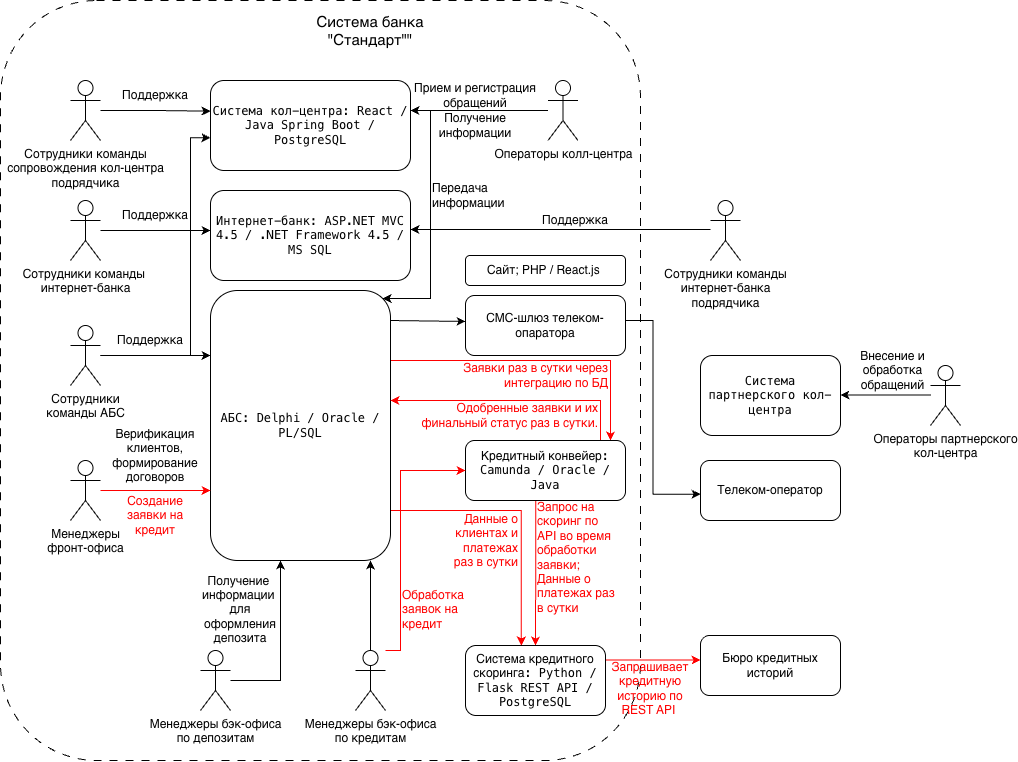

The diagram above was exported from draw.io. Its source (the exported page's mxGraphModel, read from the mxfile embedded in the PNG):
<mxGraphModel dx="589" dy="397" grid="1" gridSize="10" guides="1" tooltips="1" connect="1" arrows="1" fold="1" page="1" pageScale="1" pageWidth="827" pageHeight="1169" math="0" shadow="0">
  <root>
    <mxCell id="0" />
    <mxCell id="1" parent="0" />
    <mxCell id="SyD_qDvCjFnRWm6ahaFj-13" parent="1" style="rounded=1;whiteSpace=wrap;html=1;roundedPerimeter=1;dashed=1;dashPattern=8 8;movable=0;resizable=0;rotatable=0;deletable=0;editable=0;locked=1;connectable=0;" value="" vertex="1">
      <mxGeometry height="760" width="640" x="70" y="20" as="geometry" />
    </mxCell>
    <mxCell id="Pj5tfGkuIvmTG19kb2ux-4" edge="1" parent="1" source="SyD_qDvCjFnRWm6ahaFj-1" style="edgeStyle=orthogonalEdgeStyle;rounded=0;orthogonalLoop=1;jettySize=auto;html=1;entryX=0.002;entryY=0.433;entryDx=0;entryDy=0;exitX=1;exitY=0.071;exitDx=0;exitDy=0;" target="SyD_qDvCjFnRWm6ahaFj-6">
      <mxGeometry relative="1" x="-0.4979" as="geometry">
        <Array as="points">
          <mxPoint x="458.9" y="340" />
        </Array>
        <mxPoint x="480.0000000000001" y="360.01" as="sourcePoint" />
        <mxPoint x="534.9999999999999" y="329.9807753479125" as="targetPoint" />
      </mxGeometry>
    </mxCell>
    <mxCell id="Pj5tfGkuIvmTG19kb2ux-5" edge="1" parent="1" source="SyD_qDvCjFnRWm6ahaFj-1" style="edgeStyle=orthogonalEdgeStyle;rounded=0;orthogonalLoop=1;jettySize=auto;html=1;strokeColor=#FF0000;" target="SyD_qDvCjFnRWm6ahaFj-10">
      <mxGeometry relative="1" x="-0.15" as="geometry">
        <Array as="points">
          <mxPoint x="680" y="380" />
        </Array>
        <mxPoint x="640" y="490" as="targetPoint" />
      </mxGeometry>
    </mxCell>
    <mxCell id="PMXtfGWWivrqEuGCcmEL-6" edge="1" parent="1" source="SyD_qDvCjFnRWm6ahaFj-1" style="edgeStyle=orthogonalEdgeStyle;rounded=0;orthogonalLoop=1;jettySize=auto;html=1;entryX=0.4;entryY=0.006;entryDx=0;entryDy=0;fontColor=#FF0000;strokeColor=#FF0000;" target="SyD_qDvCjFnRWm6ahaFj-11">
      <mxGeometry relative="1" x="-0.1101" as="geometry">
        <Array as="points">
          <mxPoint x="590.8" y="530" />
        </Array>
        <mxPoint x="569.9999999999999" y="602.054794520548" as="targetPoint" />
      </mxGeometry>
    </mxCell>
    <mxCell id="SyD_qDvCjFnRWm6ahaFj-1" parent="1" style="rounded=1;whiteSpace=wrap;html=1;roundedPerimeter=1;movable=1;resizable=1;rotatable=1;deletable=1;editable=1;locked=0;connectable=1;" value="&lt;span style=&quot;font-family: monospace;&quot;&gt;АБС: Delphi / Oracle / PL/SQL&lt;/span&gt;" vertex="1">
      <mxGeometry height="270" width="180" x="280" y="310" as="geometry" />
    </mxCell>
    <mxCell id="SyD_qDvCjFnRWm6ahaFj-2" parent="1" style="rounded=1;whiteSpace=wrap;html=1;roundedPerimeter=1;movable=0;resizable=0;rotatable=0;deletable=0;editable=0;locked=1;connectable=0;" value="&lt;span style=&quot;font-family: monospace;&quot;&gt;Интернет-банк: ASP.NET MVC 4.5 / .NET Framework 4.5 / MS SQL&lt;/span&gt;" vertex="1">
      <mxGeometry height="90" width="200" x="280" y="210" as="geometry" />
    </mxCell>
    <mxCell id="SyD_qDvCjFnRWm6ahaFj-3" parent="1" style="rounded=1;whiteSpace=wrap;html=1;roundedPerimeter=1;movable=1;resizable=1;rotatable=1;deletable=1;editable=1;locked=0;connectable=1;" value="Сайт; PHP / React.js&amp;nbsp;" vertex="1">
      <mxGeometry height="30" width="160" x="535" y="275" as="geometry" />
    </mxCell>
    <mxCell id="SyD_qDvCjFnRWm6ahaFj-4" parent="1" style="rounded=1;whiteSpace=wrap;html=1;roundedPerimeter=1;movable=1;resizable=1;rotatable=1;deletable=1;editable=1;locked=0;connectable=1;" value="&lt;span style=&quot;font-family: monospace;&quot;&gt;Система кол-центра: React / Java Spring Boot / PostgreSQL&lt;/span&gt;" vertex="1">
      <mxGeometry height="90" width="200" x="280" y="100" as="geometry" />
    </mxCell>
    <mxCell id="SyD_qDvCjFnRWm6ahaFj-5" parent="1" style="rounded=1;whiteSpace=wrap;html=1;roundedPerimeter=1;" value="&lt;span style=&quot;font-family: monospace;&quot;&gt;Система партнерского кол-центра&lt;/span&gt;" vertex="1">
      <mxGeometry height="80" width="140" x="770" y="375" as="geometry" />
    </mxCell>
    <mxCell id="SyD_qDvCjFnRWm6ahaFj-66" edge="1" parent="1" source="SyD_qDvCjFnRWm6ahaFj-6" style="edgeStyle=orthogonalEdgeStyle;rounded=0;orthogonalLoop=1;jettySize=auto;html=1;exitX=1;exitY=0.5;exitDx=0;exitDy=0;entryX=0.003;entryY=0.561;entryDx=0;entryDy=0;" target="SyD_qDvCjFnRWm6ahaFj-7">
      <mxGeometry relative="1" x="0.0376" as="geometry">
        <Array as="points">
          <mxPoint x="675" y="340" />
          <mxPoint x="722.5" y="340" />
          <mxPoint x="722.5" y="513.7" />
        </Array>
      </mxGeometry>
    </mxCell>
    <mxCell id="SyD_qDvCjFnRWm6ahaFj-6" parent="1" style="rounded=1;whiteSpace=wrap;html=1;roundedPerimeter=1;movable=1;resizable=1;rotatable=1;deletable=1;editable=1;locked=0;connectable=1;" value="СМС-шлюз телеком-опаратора" vertex="1">
      <mxGeometry height="60" width="160" x="535" y="315" as="geometry" />
    </mxCell>
    <mxCell id="SyD_qDvCjFnRWm6ahaFj-7" parent="1" style="rounded=1;whiteSpace=wrap;html=1;roundedPerimeter=1;" value="Телеком-оператор" vertex="1">
      <mxGeometry height="60" width="140" x="770" y="480" as="geometry" />
    </mxCell>
    <mxCell id="PMXtfGWWivrqEuGCcmEL-3" edge="1" parent="1" source="SyD_qDvCjFnRWm6ahaFj-10" style="edgeStyle=orthogonalEdgeStyle;rounded=0;orthogonalLoop=1;jettySize=auto;html=1;strokeColor=#FF0000;exitX=0.44;exitY=0.988;exitDx=0;exitDy=0;entryX=0.5;entryY=0;entryDx=0;entryDy=0;" target="SyD_qDvCjFnRWm6ahaFj-11">
      <mxGeometry relative="1" x="-0.4498" as="geometry">
        <Array as="points" />
        <mxPoint x="605" y="650" as="targetPoint" />
      </mxGeometry>
    </mxCell>
    <mxCell id="PMXtfGWWivrqEuGCcmEL-9" edge="1" parent="1" source="SyD_qDvCjFnRWm6ahaFj-10" style="edgeStyle=orthogonalEdgeStyle;rounded=0;orthogonalLoop=1;jettySize=auto;html=1;strokeColor=#FF0000;">
      <mxGeometry relative="1" x="0.216" as="geometry">
        <Array as="points">
          <mxPoint x="670" y="420" />
          <mxPoint x="460" y="420" />
        </Array>
        <mxPoint x="460" y="420" as="targetPoint" />
      </mxGeometry>
    </mxCell>
    <mxCell id="SyD_qDvCjFnRWm6ahaFj-10" parent="1" style="rounded=1;whiteSpace=wrap;html=1;roundedPerimeter=1;movable=1;resizable=1;rotatable=1;deletable=1;editable=1;locked=0;connectable=1;" value="Кредитный конвейер&lt;code&gt;: Camunda / Oracle / Java&lt;/code&gt;" vertex="1">
      <mxGeometry height="60" width="160" x="535" y="460" as="geometry" />
    </mxCell>
    <mxCell id="PMXtfGWWivrqEuGCcmEL-4" edge="1" parent="1" source="SyD_qDvCjFnRWm6ahaFj-11" style="edgeStyle=orthogonalEdgeStyle;rounded=0;orthogonalLoop=1;jettySize=auto;html=1;entryX=0.009;entryY=0.41;entryDx=0;entryDy=0;strokeColor=#FF0000;" target="SyD_qDvCjFnRWm6ahaFj-12">
      <mxGeometry relative="1" as="geometry">
        <Array as="points">
          <mxPoint x="770" y="680" />
        </Array>
      </mxGeometry>
    </mxCell>
    <mxCell id="SyD_qDvCjFnRWm6ahaFj-11" parent="1" style="rounded=1;whiteSpace=wrap;html=1;roundedPerimeter=1;movable=1;resizable=1;rotatable=1;deletable=1;editable=1;locked=0;connectable=1;" value="Система кредитного скоринга&lt;code&gt;: Python / Flask REST API / PostgreSQL&lt;/code&gt;" vertex="1">
      <mxGeometry height="70" width="140" x="535" y="665" as="geometry" />
    </mxCell>
    <mxCell id="SyD_qDvCjFnRWm6ahaFj-12" parent="1" style="rounded=1;whiteSpace=wrap;html=1;roundedPerimeter=1;" value="Бюро кредитных историй" vertex="1">
      <mxGeometry height="60" width="140" x="770" y="655" as="geometry" />
    </mxCell>
    <mxCell id="SyD_qDvCjFnRWm6ahaFj-40" edge="1" parent="1" source="SyD_qDvCjFnRWm6ahaFj-14" style="edgeStyle=orthogonalEdgeStyle;rounded=0;orthogonalLoop=1;jettySize=auto;html=1;strokeColor=#FF0000;">
      <mxGeometry relative="1" as="geometry">
        <mxPoint x="280" y="510" as="targetPoint" />
      </mxGeometry>
    </mxCell>
    <mxCell id="SyD_qDvCjFnRWm6ahaFj-14" parent="1" style="shape=umlActor;verticalLabelPosition=bottom;verticalAlign=top;html=1;outlineConnect=0;" value="Менеджеры&lt;div&gt;фронт-офиса&lt;/div&gt;&lt;div&gt;&lt;br&gt;&lt;/div&gt;" vertex="1">
      <mxGeometry height="60" width="30" x="140" y="480" as="geometry" />
    </mxCell>
    <mxCell id="SyD_qDvCjFnRWm6ahaFj-15" parent="1" style="text;html=1;whiteSpace=wrap;strokeColor=none;fillColor=none;align=center;verticalAlign=middle;rounded=0;strokeWidth=1;fontSize=15;" value="Система банка &quot;Стандарт&quot;&quot;" vertex="1">
      <mxGeometry height="40" width="180" x="350" y="30" as="geometry" />
    </mxCell>
    <mxCell id="SyD_qDvCjFnRWm6ahaFj-43" edge="1" parent="1" source="SyD_qDvCjFnRWm6ahaFj-26" style="edgeStyle=orthogonalEdgeStyle;rounded=0;orthogonalLoop=1;jettySize=auto;html=1;">
      <mxGeometry relative="1" as="geometry">
        <mxPoint x="280" y="250" as="targetPoint" />
      </mxGeometry>
    </mxCell>
    <mxCell id="SyD_qDvCjFnRWm6ahaFj-26" parent="1" style="shape=umlActor;verticalLabelPosition=bottom;verticalAlign=top;html=1;outlineConnect=0;" value="Сотрудники команды&amp;nbsp;&lt;div&gt;интернет-банка&lt;/div&gt;" vertex="1">
      <mxGeometry height="60" width="30" x="140" y="220" as="geometry" />
    </mxCell>
    <mxCell id="SyD_qDvCjFnRWm6ahaFj-46" edge="1" parent="1" source="SyD_qDvCjFnRWm6ahaFj-28" style="edgeStyle=orthogonalEdgeStyle;rounded=0;orthogonalLoop=1;jettySize=auto;html=1;">
      <mxGeometry relative="1" x="0.0333" as="geometry">
        <Array as="points">
          <mxPoint x="700" y="249" />
          <mxPoint x="700" y="249" />
        </Array>
        <mxPoint x="770" y="249" as="sourcePoint" />
        <mxPoint x="480" y="249" as="targetPoint" />
      </mxGeometry>
    </mxCell>
    <mxCell id="SyD_qDvCjFnRWm6ahaFj-28" parent="1" style="shape=umlActor;verticalLabelPosition=bottom;verticalAlign=top;html=1;outlineConnect=0;" value="Сотрудники команды&lt;br&gt;интернет-банка&lt;br&gt;подрядчика" vertex="1">
      <mxGeometry height="60" width="30" x="780" y="220" as="geometry" />
    </mxCell>
    <mxCell id="SyD_qDvCjFnRWm6ahaFj-51" edge="1" parent="1" source="SyD_qDvCjFnRWm6ahaFj-29" style="edgeStyle=orthogonalEdgeStyle;rounded=0;orthogonalLoop=1;jettySize=auto;html=1;entryX=0.01;entryY=0.633;entryDx=0;entryDy=0;" target="SyD_qDvCjFnRWm6ahaFj-4">
      <mxGeometry relative="1" as="geometry">
        <Array as="points">
          <mxPoint x="260" y="375" />
          <mxPoint x="260" y="157.2" />
        </Array>
      </mxGeometry>
    </mxCell>
    <mxCell id="SyD_qDvCjFnRWm6ahaFj-52" edge="1" parent="1" source="SyD_qDvCjFnRWm6ahaFj-29" style="edgeStyle=orthogonalEdgeStyle;rounded=0;orthogonalLoop=1;jettySize=auto;html=1;">
      <mxGeometry relative="1" as="geometry">
        <mxPoint x="280" y="375" as="targetPoint" />
      </mxGeometry>
    </mxCell>
    <mxCell id="SyD_qDvCjFnRWm6ahaFj-29" parent="1" style="shape=umlActor;verticalLabelPosition=bottom;verticalAlign=top;html=1;outlineConnect=0;" value="Сотрудники&lt;br&gt;команды АБС" vertex="1">
      <mxGeometry height="60" width="30" x="140" y="345" as="geometry" />
    </mxCell>
    <mxCell id="SyD_qDvCjFnRWm6ahaFj-67" edge="1" parent="1" source="SyD_qDvCjFnRWm6ahaFj-30" style="edgeStyle=orthogonalEdgeStyle;rounded=0;orthogonalLoop=1;jettySize=auto;html=1;">
      <mxGeometry relative="1" as="geometry">
        <mxPoint x="350" y="580" as="targetPoint" />
      </mxGeometry>
    </mxCell>
    <mxCell id="SyD_qDvCjFnRWm6ahaFj-30" parent="1" style="shape=umlActor;verticalLabelPosition=bottom;verticalAlign=top;html=1;outlineConnect=0;" value="Менеджеры бэк-офиса&lt;br&gt;по депозитам" vertex="1">
      <mxGeometry height="60" width="30" x="270" y="670" as="geometry" />
    </mxCell>
    <mxCell id="SyD_qDvCjFnRWm6ahaFj-61" edge="1" parent="1" source="SyD_qDvCjFnRWm6ahaFj-31" style="edgeStyle=orthogonalEdgeStyle;rounded=0;orthogonalLoop=1;jettySize=auto;html=1;">
      <mxGeometry relative="1" as="geometry">
        <mxPoint x="440" y="580" as="targetPoint" />
      </mxGeometry>
    </mxCell>
    <mxCell id="SyD_qDvCjFnRWm6ahaFj-62" edge="1" parent="1" source="SyD_qDvCjFnRWm6ahaFj-31" style="edgeStyle=orthogonalEdgeStyle;rounded=0;orthogonalLoop=1;jettySize=auto;html=1;entryX=0;entryY=0.5;entryDx=0;entryDy=0;strokeColor=#FF0000;" target="SyD_qDvCjFnRWm6ahaFj-10">
      <mxGeometry relative="1" x="-0.1698" as="geometry">
        <Array as="points">
          <mxPoint x="470" y="670" />
          <mxPoint x="470" y="490" />
        </Array>
        <mxPoint x="535" y="540" as="targetPoint" />
      </mxGeometry>
    </mxCell>
    <mxCell id="SyD_qDvCjFnRWm6ahaFj-31" parent="1" style="shape=umlActor;verticalLabelPosition=bottom;verticalAlign=top;html=1;outlineConnect=0;" value="Менеджеры бэк-офиса&lt;br&gt;по кредитам" vertex="1">
      <mxGeometry height="60" width="30" x="425" y="670" as="geometry" />
    </mxCell>
    <mxCell id="SyD_qDvCjFnRWm6ahaFj-55" edge="1" parent="1" source="SyD_qDvCjFnRWm6ahaFj-32" style="edgeStyle=orthogonalEdgeStyle;rounded=0;orthogonalLoop=1;jettySize=auto;html=1;">
      <mxGeometry relative="1" as="geometry">
        <mxPoint x="480" y="130.0000000000001" as="targetPoint" />
      </mxGeometry>
    </mxCell>
    <mxCell id="SyD_qDvCjFnRWm6ahaFj-32" parent="1" style="shape=umlActor;verticalLabelPosition=bottom;verticalAlign=top;html=1;outlineConnect=0;" value="Операторы колл-центра" vertex="1">
      <mxGeometry height="60" width="30" x="617.5" y="100" as="geometry" />
    </mxCell>
    <mxCell id="SyD_qDvCjFnRWm6ahaFj-48" edge="1" parent="1" source="SyD_qDvCjFnRWm6ahaFj-33" style="edgeStyle=orthogonalEdgeStyle;rounded=0;orthogonalLoop=1;jettySize=auto;html=1;entryX=0.001;entryY=0.341;entryDx=0;entryDy=0;" target="SyD_qDvCjFnRWm6ahaFj-4">
      <mxGeometry relative="1" as="geometry" />
    </mxCell>
    <mxCell id="SyD_qDvCjFnRWm6ahaFj-33" parent="1" style="shape=umlActor;verticalLabelPosition=bottom;verticalAlign=top;html=1;outlineConnect=0;" value="Сотрудники команды&lt;br&gt;сопровождения кол-центра&lt;br&gt;подрядчика" vertex="1">
      <mxGeometry height="60" width="30" x="140" y="100" as="geometry" />
    </mxCell>
    <mxCell id="SyD_qDvCjFnRWm6ahaFj-36" edge="1" parent="1" style="edgeStyle=orthogonalEdgeStyle;rounded=0;orthogonalLoop=1;jettySize=auto;html=1;entryX=1;entryY=0.5;entryDx=0;entryDy=0;">
      <mxGeometry relative="1" as="geometry">
        <mxPoint x="1000" y="414.49999999999994" as="sourcePoint" />
        <mxPoint x="910" y="414.49999999999994" as="targetPoint" />
      </mxGeometry>
    </mxCell>
    <mxCell id="SyD_qDvCjFnRWm6ahaFj-35" parent="1" style="shape=umlActor;verticalLabelPosition=bottom;verticalAlign=top;html=1;outlineConnect=0;" value="Операторы партнерского&lt;br&gt;кол-центра" vertex="1">
      <mxGeometry height="60" width="30" x="1000" y="385" as="geometry" />
    </mxCell>
    <mxCell id="SyD_qDvCjFnRWm6ahaFj-39" parent="1" style="text;html=1;whiteSpace=wrap;strokeColor=none;fillColor=none;align=center;verticalAlign=middle;rounded=0;" value="Внесение и обработка обращений" vertex="1">
      <mxGeometry height="30" width="75" x="925" y="375" as="geometry" />
    </mxCell>
    <mxCell id="SyD_qDvCjFnRWm6ahaFj-42" parent="1" style="text;html=1;whiteSpace=wrap;strokeColor=none;fillColor=none;align=center;verticalAlign=middle;rounded=0;" value="Верификация клиентов, формирование договоров" vertex="1">
      <mxGeometry height="30" width="110" x="170" y="460" as="geometry" />
    </mxCell>
    <mxCell id="SyD_qDvCjFnRWm6ahaFj-44" parent="1" style="text;html=1;whiteSpace=wrap;strokeColor=none;fillColor=none;align=center;verticalAlign=middle;rounded=0;" value="Поддержка" vertex="1">
      <mxGeometry height="30" width="60" x="195" y="220" as="geometry" />
    </mxCell>
    <mxCell id="SyD_qDvCjFnRWm6ahaFj-47" parent="1" style="text;html=1;whiteSpace=wrap;strokeColor=none;fillColor=none;align=center;verticalAlign=middle;rounded=0;" value="Поддержка" vertex="1">
      <mxGeometry height="30" width="60" x="615" y="225" as="geometry" />
    </mxCell>
    <mxCell id="SyD_qDvCjFnRWm6ahaFj-49" parent="1" style="text;html=1;whiteSpace=wrap;strokeColor=none;fillColor=none;align=center;verticalAlign=middle;rounded=0;" value="Поддержка" vertex="1">
      <mxGeometry height="30" width="60" x="195" y="100" as="geometry" />
    </mxCell>
    <mxCell id="SyD_qDvCjFnRWm6ahaFj-53" parent="1" style="text;html=1;whiteSpace=wrap;strokeColor=none;fillColor=none;align=center;verticalAlign=middle;rounded=0;" value="Поддержка" vertex="1">
      <mxGeometry height="30" width="60" x="190" y="345" as="geometry" />
    </mxCell>
    <mxCell id="SyD_qDvCjFnRWm6ahaFj-59" edge="1" parent="1" source="SyD_qDvCjFnRWm6ahaFj-56" style="edgeStyle=orthogonalEdgeStyle;rounded=0;orthogonalLoop=1;jettySize=auto;html=1;exitX=1;exitY=1;exitDx=0;exitDy=0;entryX=1;entryY=0;entryDx=0;entryDy=0;" target="SyD_qDvCjFnRWm6ahaFj-1">
      <mxGeometry relative="1" x="0.0379" as="geometry">
        <Array as="points">
          <mxPoint x="500" y="130" />
          <mxPoint x="500" y="318.8" />
        </Array>
      </mxGeometry>
    </mxCell>
    <mxCell id="SyD_qDvCjFnRWm6ahaFj-56" parent="1" style="text;html=1;whiteSpace=wrap;strokeColor=none;fillColor=none;align=center;verticalAlign=middle;rounded=0;" value="Прием и регистрация обращений" vertex="1">
      <mxGeometry height="30" width="130" x="480" y="100" as="geometry" />
    </mxCell>
    <mxCell id="SyD_qDvCjFnRWm6ahaFj-60" parent="1" style="text;html=1;whiteSpace=wrap;strokeColor=none;fillColor=none;align=center;verticalAlign=middle;rounded=0;" value="Получение информации" vertex="1">
      <mxGeometry height="30" width="60" x="515" y="130" as="geometry" />
    </mxCell>
    <mxCell id="SyD_qDvCjFnRWm6ahaFj-68" parent="1" style="text;html=1;whiteSpace=wrap;strokeColor=none;fillColor=none;align=center;verticalAlign=middle;rounded=0;" value="Получение&amp;nbsp;&lt;div&gt;информации&amp;nbsp;&lt;/div&gt;&lt;div&gt;для оформления&lt;/div&gt;&lt;div&gt;депозита&lt;/div&gt;" vertex="1">
      <mxGeometry height="30" width="60" x="280" y="614" as="geometry" />
    </mxCell>
    <mxCell id="Pj5tfGkuIvmTG19kb2ux-2" parent="1" style="text;html=1;whiteSpace=wrap;strokeColor=none;fillColor=none;align=center;verticalAlign=middle;rounded=0;" value="&lt;span style=&quot;color: rgb(255, 0, 0);&quot;&gt;Создание заявки на кредит&lt;/span&gt;" vertex="1">
      <mxGeometry height="30" width="60" x="195" y="520" as="geometry" />
    </mxCell>
    <mxCell id="PMXtfGWWivrqEuGCcmEL-1" parent="1" style="text;html=1;whiteSpace=wrap;strokeColor=none;fillColor=none;align=right;verticalAlign=middle;rounded=0;fontColor=#FF0000;" value="Заявки раз в сутки через интеграцию по БД" vertex="1">
      <mxGeometry height="30" width="180" x="500" y="380" as="geometry" />
    </mxCell>
    <mxCell id="PMXtfGWWivrqEuGCcmEL-2" parent="1" style="text;html=1;whiteSpace=wrap;strokeColor=none;fillColor=none;align=left;verticalAlign=middle;rounded=0;fontColor=#FF0000;" value="Запрос на скоринг по API во время обработки заявки;&lt;div&gt;Данные о платежах раз в сутки&lt;/div&gt;" vertex="1">
      <mxGeometry height="115" width="83" x="605" y="520" as="geometry" />
    </mxCell>
    <mxCell id="PMXtfGWWivrqEuGCcmEL-5" parent="1" style="text;html=1;whiteSpace=wrap;strokeColor=none;fillColor=none;align=center;verticalAlign=middle;rounded=0;fontColor=#FF0000;" value="Запрашивает кредитную историю по REST API&amp;nbsp;" vertex="1">
      <mxGeometry height="60" width="100" x="670" y="678" as="geometry" />
    </mxCell>
    <mxCell id="PMXtfGWWivrqEuGCcmEL-7" parent="1" style="text;html=1;whiteSpace=wrap;strokeColor=none;fillColor=none;align=right;verticalAlign=middle;rounded=0;fontColor=#FF0000;" value="Данные о клиентах и платежах раз в сутки" vertex="1">
      <mxGeometry height="60" width="75" x="515" y="530" as="geometry" />
    </mxCell>
    <mxCell id="PMXtfGWWivrqEuGCcmEL-8" parent="1" style="text;html=1;whiteSpace=wrap;strokeColor=none;fillColor=none;align=left;verticalAlign=middle;rounded=0;fontColor=#FF0000;" value="Обработка заявок на кредит" vertex="1">
      <mxGeometry height="30" width="60" x="470" y="614" as="geometry" />
    </mxCell>
    <mxCell id="PMXtfGWWivrqEuGCcmEL-10" parent="1" style="text;html=1;whiteSpace=wrap;strokeColor=none;fillColor=none;align=right;verticalAlign=middle;rounded=0;fontColor=#FF0000;fontSize=12;" value="Одобренные заявки и их финальный статус раз в сутки." vertex="1">
      <mxGeometry height="30" width="200" x="470" y="420" as="geometry" />
    </mxCell>
    <mxCell id="PMXtfGWWivrqEuGCcmEL-14" parent="1" style="text;html=1;whiteSpace=wrap;strokeColor=none;fillColor=none;align=left;verticalAlign=middle;rounded=0;" value="Передача информации" vertex="1">
      <mxGeometry height="30" width="60" x="500" y="200" as="geometry" />
    </mxCell>
  </root>
</mxGraphModel>